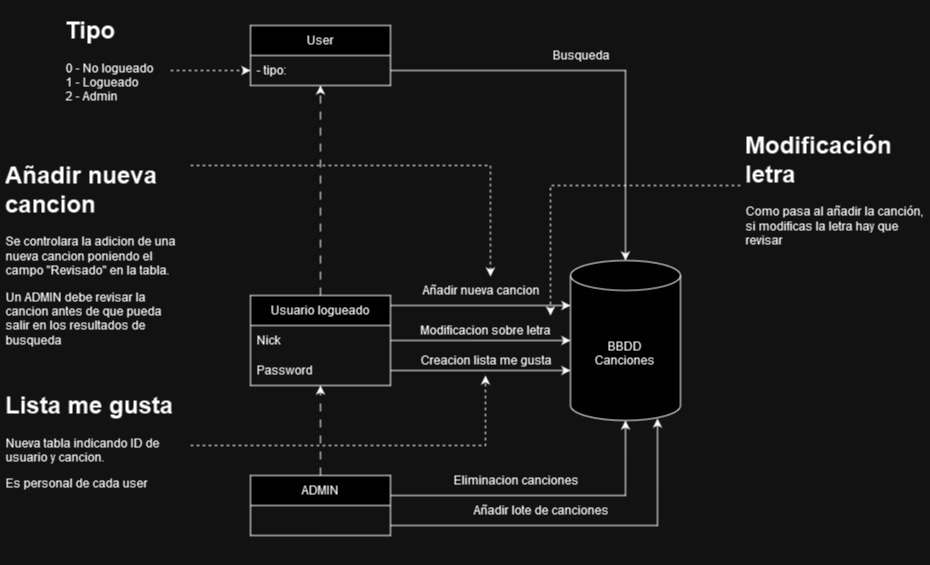

The diagram above was exported from draw.io. Its source (the exported page's mxGraphModel, read from the mxfile embedded in the PNG):
<mxGraphModel dx="2074" dy="1106" grid="1" gridSize="10" guides="1" tooltips="1" connect="1" arrows="1" fold="1" page="1" pageScale="1" pageWidth="827" pageHeight="1169" math="0" shadow="0">
  <root>
    <mxCell id="0" />
    <mxCell id="1" parent="0" />
    <mxCell id="ODpLvGDUZloLyTPi8rSI-3" value="User" style="swimlane;fontStyle=0;childLayout=stackLayout;horizontal=1;startSize=30;horizontalStack=0;resizeParent=1;resizeParentMax=0;resizeLast=0;collapsible=1;marginBottom=0;whiteSpace=wrap;html=1;" parent="1" vertex="1">
      <mxGeometry x="300" y="240" width="140" height="60" as="geometry" />
    </mxCell>
    <mxCell id="ODpLvGDUZloLyTPi8rSI-4" value="- tipo: " style="text;strokeColor=none;fillColor=none;align=left;verticalAlign=middle;spacingLeft=4;spacingRight=4;overflow=hidden;points=[[0,0.5],[1,0.5]];portConstraint=eastwest;rotatable=0;whiteSpace=wrap;html=1;" parent="ODpLvGDUZloLyTPi8rSI-3" vertex="1">
      <mxGeometry y="30" width="140" height="30" as="geometry" />
    </mxCell>
    <mxCell id="ODpLvGDUZloLyTPi8rSI-22" style="edgeStyle=orthogonalEdgeStyle;rounded=0;orthogonalLoop=1;jettySize=auto;html=1;dashed=1;dashPattern=8 8;" parent="1" source="ODpLvGDUZloLyTPi8rSI-7" target="ODpLvGDUZloLyTPi8rSI-3" edge="1">
      <mxGeometry relative="1" as="geometry" />
    </mxCell>
    <mxCell id="ODpLvGDUZloLyTPi8rSI-35" style="edgeStyle=orthogonalEdgeStyle;rounded=0;orthogonalLoop=1;jettySize=auto;html=1;" parent="1" source="ODpLvGDUZloLyTPi8rSI-7" target="ODpLvGDUZloLyTPi8rSI-16" edge="1">
      <mxGeometry relative="1" as="geometry">
        <Array as="points">
          <mxPoint x="500" y="520" />
          <mxPoint x="500" y="520" />
        </Array>
      </mxGeometry>
    </mxCell>
    <mxCell id="ODpLvGDUZloLyTPi8rSI-7" value="Usuario logueado" style="swimlane;fontStyle=0;childLayout=stackLayout;horizontal=1;startSize=30;horizontalStack=0;resizeParent=1;resizeParentMax=0;resizeLast=0;collapsible=1;marginBottom=0;whiteSpace=wrap;html=1;" parent="1" vertex="1">
      <mxGeometry x="300" y="510" width="140" height="90" as="geometry" />
    </mxCell>
    <mxCell id="ODpLvGDUZloLyTPi8rSI-8" value="Nick&lt;span style=&quot;white-space: pre;&quot;&gt;&#09;&lt;/span&gt;" style="text;strokeColor=none;fillColor=none;align=left;verticalAlign=middle;spacingLeft=4;spacingRight=4;overflow=hidden;points=[[0,0.5],[1,0.5]];portConstraint=eastwest;rotatable=0;whiteSpace=wrap;html=1;" parent="ODpLvGDUZloLyTPi8rSI-7" vertex="1">
      <mxGeometry y="30" width="140" height="30" as="geometry" />
    </mxCell>
    <mxCell id="ODpLvGDUZloLyTPi8rSI-9" value="Password" style="text;strokeColor=none;fillColor=none;align=left;verticalAlign=middle;spacingLeft=4;spacingRight=4;overflow=hidden;points=[[0,0.5],[1,0.5]];portConstraint=eastwest;rotatable=0;whiteSpace=wrap;html=1;" parent="ODpLvGDUZloLyTPi8rSI-7" vertex="1">
      <mxGeometry y="60" width="140" height="30" as="geometry" />
    </mxCell>
    <mxCell id="ODpLvGDUZloLyTPi8rSI-24" style="edgeStyle=orthogonalEdgeStyle;rounded=0;orthogonalLoop=1;jettySize=auto;html=1;dashed=1;dashPattern=8 8;" parent="1" source="ODpLvGDUZloLyTPi8rSI-11" target="ODpLvGDUZloLyTPi8rSI-7" edge="1">
      <mxGeometry relative="1" as="geometry" />
    </mxCell>
    <mxCell id="ODpLvGDUZloLyTPi8rSI-11" value="ADMIN" style="swimlane;fontStyle=0;childLayout=stackLayout;horizontal=1;startSize=30;horizontalStack=0;resizeParent=1;resizeParentMax=0;resizeLast=0;collapsible=1;marginBottom=0;whiteSpace=wrap;html=1;" parent="1" vertex="1">
      <mxGeometry x="300" y="690" width="140" height="60" as="geometry" />
    </mxCell>
    <mxCell id="ODpLvGDUZloLyTPi8rSI-16" value="&lt;div&gt;BBDD&lt;/div&gt;&lt;div&gt;Canciones&lt;br&gt;&lt;/div&gt;" style="shape=cylinder3;whiteSpace=wrap;html=1;boundedLbl=1;backgroundOutline=1;size=15;" parent="1" vertex="1">
      <mxGeometry x="620" y="475" width="110" height="160" as="geometry" />
    </mxCell>
    <mxCell id="ODpLvGDUZloLyTPi8rSI-41" style="edgeStyle=orthogonalEdgeStyle;rounded=0;orthogonalLoop=1;jettySize=auto;html=1;dashed=1;" parent="1" source="ODpLvGDUZloLyTPi8rSI-21" target="ODpLvGDUZloLyTPi8rSI-4" edge="1">
      <mxGeometry relative="1" as="geometry" />
    </mxCell>
    <mxCell id="ODpLvGDUZloLyTPi8rSI-21" value="&lt;h1&gt;Tipo&lt;/h1&gt;&lt;div&gt;0 - No logueado&lt;/div&gt;&lt;div&gt;1 - Logueado&lt;/div&gt;&lt;div&gt;2 - Admin&lt;br&gt;&lt;/div&gt;" style="text;html=1;strokeColor=none;fillColor=none;spacing=5;spacingTop=-20;whiteSpace=wrap;overflow=hidden;rounded=0;" parent="1" vertex="1">
      <mxGeometry x="110" y="225" width="110" height="120" as="geometry" />
    </mxCell>
    <mxCell id="ODpLvGDUZloLyTPi8rSI-26" style="edgeStyle=orthogonalEdgeStyle;rounded=0;orthogonalLoop=1;jettySize=auto;html=1;" parent="1" source="ODpLvGDUZloLyTPi8rSI-4" target="ODpLvGDUZloLyTPi8rSI-16" edge="1">
      <mxGeometry relative="1" as="geometry" />
    </mxCell>
    <mxCell id="ODpLvGDUZloLyTPi8rSI-27" value="Busqueda" style="text;html=1;align=center;verticalAlign=middle;resizable=0;points=[];autosize=1;strokeColor=none;fillColor=none;" parent="1" vertex="1">
      <mxGeometry x="590" y="255" width="80" height="30" as="geometry" />
    </mxCell>
    <mxCell id="ODpLvGDUZloLyTPi8rSI-28" style="edgeStyle=orthogonalEdgeStyle;rounded=0;orthogonalLoop=1;jettySize=auto;html=1;" parent="1" source="ODpLvGDUZloLyTPi8rSI-8" target="ODpLvGDUZloLyTPi8rSI-16" edge="1">
      <mxGeometry relative="1" as="geometry" />
    </mxCell>
    <mxCell id="ODpLvGDUZloLyTPi8rSI-29" value="Modificacion sobre letra" style="text;html=1;align=center;verticalAlign=middle;resizable=0;points=[];autosize=1;strokeColor=none;fillColor=none;" parent="1" vertex="1">
      <mxGeometry x="460" y="530" width="150" height="30" as="geometry" />
    </mxCell>
    <mxCell id="ODpLvGDUZloLyTPi8rSI-30" style="edgeStyle=orthogonalEdgeStyle;rounded=0;orthogonalLoop=1;jettySize=auto;html=1;entryX=0.5;entryY=1;entryDx=0;entryDy=0;entryPerimeter=0;" parent="1" source="ODpLvGDUZloLyTPi8rSI-11" target="ODpLvGDUZloLyTPi8rSI-16" edge="1">
      <mxGeometry relative="1" as="geometry">
        <Array as="points">
          <mxPoint x="675" y="710" />
        </Array>
      </mxGeometry>
    </mxCell>
    <mxCell id="ODpLvGDUZloLyTPi8rSI-31" value="Eliminacion canciones" style="text;html=1;align=center;verticalAlign=middle;resizable=0;points=[];autosize=1;strokeColor=none;fillColor=none;" parent="1" vertex="1">
      <mxGeometry x="490" y="680" width="150" height="30" as="geometry" />
    </mxCell>
    <mxCell id="ODpLvGDUZloLyTPi8rSI-33" style="edgeStyle=orthogonalEdgeStyle;rounded=0;orthogonalLoop=1;jettySize=auto;html=1;" parent="1" source="ODpLvGDUZloLyTPi8rSI-9" target="ODpLvGDUZloLyTPi8rSI-16" edge="1">
      <mxGeometry relative="1" as="geometry">
        <Array as="points">
          <mxPoint x="590" y="585" />
          <mxPoint x="590" y="585" />
        </Array>
      </mxGeometry>
    </mxCell>
    <mxCell id="ODpLvGDUZloLyTPi8rSI-34" value="Creacion lista me gusta" style="text;html=1;align=center;verticalAlign=middle;resizable=0;points=[];autosize=1;strokeColor=none;fillColor=none;" parent="1" vertex="1">
      <mxGeometry x="460" y="560" width="150" height="30" as="geometry" />
    </mxCell>
    <mxCell id="ODpLvGDUZloLyTPi8rSI-36" value="Añadir nueva cancion" style="text;html=1;align=center;verticalAlign=middle;resizable=0;points=[];autosize=1;strokeColor=none;fillColor=none;" parent="1" vertex="1">
      <mxGeometry x="460" y="490" width="140" height="30" as="geometry" />
    </mxCell>
    <mxCell id="ODpLvGDUZloLyTPi8rSI-39" value="&lt;h1&gt;Añadir nueva cancion&lt;br&gt;&lt;/h1&gt;&lt;p&gt;Se controlara la adicion de una nueva cancion poniendo el campo &quot;Revisado&quot; en la tabla.&lt;/p&gt;&lt;p&gt;Un ADMIN debe revisar la cancion antes de que pueda salir en los resultados de busqueda&lt;br&gt;&lt;/p&gt;&lt;p&gt;&lt;br&gt;&lt;/p&gt;" style="text;html=1;strokeColor=none;fillColor=none;spacing=5;spacingTop=-20;whiteSpace=wrap;overflow=hidden;rounded=0;" parent="1" vertex="1">
      <mxGeometry x="50" y="370" width="190" height="410" as="geometry" />
    </mxCell>
    <mxCell id="ODpLvGDUZloLyTPi8rSI-40" style="edgeStyle=orthogonalEdgeStyle;rounded=0;orthogonalLoop=1;jettySize=auto;html=1;entryX=0.571;entryY=0.033;entryDx=0;entryDy=0;entryPerimeter=0;dashed=1;" parent="1" source="ODpLvGDUZloLyTPi8rSI-39" target="ODpLvGDUZloLyTPi8rSI-36" edge="1">
      <mxGeometry relative="1" as="geometry">
        <Array as="points">
          <mxPoint x="540" y="380" />
        </Array>
      </mxGeometry>
    </mxCell>
    <mxCell id="ODpLvGDUZloLyTPi8rSI-42" style="edgeStyle=orthogonalEdgeStyle;rounded=0;orthogonalLoop=1;jettySize=auto;html=1;entryX=0.791;entryY=0.988;entryDx=0;entryDy=0;entryPerimeter=0;" parent="1" source="ODpLvGDUZloLyTPi8rSI-11" target="ODpLvGDUZloLyTPi8rSI-16" edge="1">
      <mxGeometry relative="1" as="geometry">
        <Array as="points">
          <mxPoint x="707" y="740" />
        </Array>
      </mxGeometry>
    </mxCell>
    <mxCell id="ODpLvGDUZloLyTPi8rSI-43" value="Añadir lote de canciones" style="text;html=1;align=center;verticalAlign=middle;resizable=0;points=[];autosize=1;strokeColor=none;fillColor=none;" parent="1" vertex="1">
      <mxGeometry x="510" y="710" width="160" height="30" as="geometry" />
    </mxCell>
    <mxCell id="ODpLvGDUZloLyTPi8rSI-45" style="edgeStyle=orthogonalEdgeStyle;rounded=0;orthogonalLoop=1;jettySize=auto;html=1;dashed=1;" parent="1" source="ODpLvGDUZloLyTPi8rSI-44" target="ODpLvGDUZloLyTPi8rSI-34" edge="1">
      <mxGeometry relative="1" as="geometry" />
    </mxCell>
    <mxCell id="ODpLvGDUZloLyTPi8rSI-44" value="&lt;h1&gt;Lista me gusta&lt;br&gt;&lt;/h1&gt;&lt;p&gt;Nueva tabla indicando ID de usuario y cancion.&lt;/p&gt;&lt;p&gt;Es personal de cada user&lt;br&gt;&lt;/p&gt;" style="text;html=1;strokeColor=none;fillColor=none;spacing=5;spacingTop=-20;whiteSpace=wrap;overflow=hidden;rounded=0;" parent="1" vertex="1">
      <mxGeometry x="50" y="600" width="190" height="120" as="geometry" />
    </mxCell>
    <mxCell id="ODpLvGDUZloLyTPi8rSI-47" style="edgeStyle=orthogonalEdgeStyle;rounded=0;orthogonalLoop=1;jettySize=auto;html=1;dashed=1;" parent="1" source="ODpLvGDUZloLyTPi8rSI-46" target="ODpLvGDUZloLyTPi8rSI-29" edge="1">
      <mxGeometry relative="1" as="geometry">
        <Array as="points">
          <mxPoint x="875" y="400" />
          <mxPoint x="600" y="400" />
        </Array>
      </mxGeometry>
    </mxCell>
    <mxCell id="ODpLvGDUZloLyTPi8rSI-46" value="&lt;h1&gt;Modificación letra&lt;br&gt;&lt;/h1&gt;&lt;p&gt;Como pasa al añadir la canción, si modificas la letra hay que revisar&lt;br&gt;&lt;/p&gt;" style="text;html=1;strokeColor=none;fillColor=none;spacing=5;spacingTop=-20;whiteSpace=wrap;overflow=hidden;rounded=0;" parent="1" vertex="1">
      <mxGeometry x="790" y="340" width="190" height="120" as="geometry" />
    </mxCell>
  </root>
</mxGraphModel>